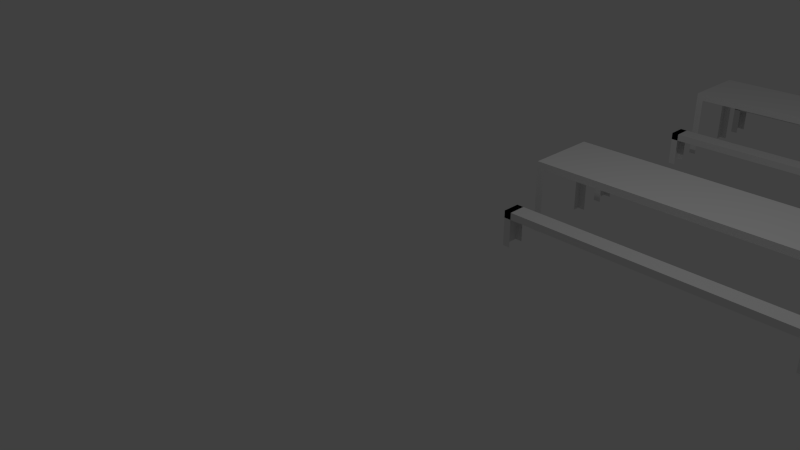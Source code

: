 # Source: food.blend  (saved by Blender 2.69.0; exported with 4.5.12 LTS)
import bpy
from mathutils import Matrix  # noqa: F401  (used for matrix-valued properties, if any)

bpy.ops.wm.read_factory_settings(use_empty=True)
scene = bpy.context.scene
scene.name = 'Scene'

# ---- collections
col_collection_1 = bpy.data.collections.new('Collection 1'); scene.collection.children.link(col_collection_1)

# ---- materials (node trees are filled in below, after node groups)
mat_walls = bpy.data.materials.new('Walls')
mat_walls.alpha_threshold = 0.0
mat_walls.use_transparent_shadow = False
mat_walls.roughness = 0.5
mat_walls.line_color = (0.0, 0.0, 0.0, 1.0)

# ---- material node trees

# ---- world
world_world = bpy.data.worlds.new('World'); scene.world = world_world
world_world.color = (0.05088, 0.05088, 0.05088)
world_world.use_sun_shadow = False
world_world.sun_shadow_jitter_overblur = 0.0
world_world.cycles.sampling_method = 'MANUAL'
world_world.cycles.sample_map_resolution = 256

# ---- cameras
cam_camera = bpy.data.cameras.new('Camera')
cam_camera.clip_end = 100.0
cam_camera.lens = 35.0
cam_camera.sensor_width = 32.0
cam_camera.sensor_height = 18.0
cam_camera.ortho_scale = 7.314
cam_camera.dof.focus_distance = 0.0
cam_camera.dof.aperture_fstop = 128.0

# ---- lights
light_lamp = bpy.data.lights.new('Lamp', 'POINT')
light_lamp.transmission_factor = 0.0
light_lamp.cutoff_distance = 30.0
light_lamp.energy = 100.0
light_lamp.shadow_buffer_clip_start = 1.001
light_lamp.shadow_soft_size = 0.1
light_lamp.shadow_maximum_resolution = 0.006
light_lamp.use_absolute_resolution = True
light_lamp.cycles.use_multiple_importance_sampling = False

# ---- meshes
me_walls = bpy.data.meshes.new('Walls')
me_walls.from_pydata([(13.25, 7.25, 0.0), (13.25, 7.75, 0.0), (13.75, 7.75, 0.0), (13.75, 7.25, 0.0), (13.25, 7.25, 1.0), (13.25, 7.75, 1.0), (13.75, 7.75, 1.0), (13.75, 7.25, 1.0), (13.25, 1.25, 0.0), (13.25, 1.75, 0.0), (13.75, 1.75, 0.0), (13.75, 1.25, 0.0), (13.25, 1.25, 1.0), (13.25, 1.75, 1.0), (13.75, 1.75, 1.0), (13.75, 1.25, 1.0), (6.0, 3.375, 0.4), (6.0, 3.625, 0.4), (10.0, 3.625, 0.4), (10.0, 3.375, 0.4), (6.0, 3.375, 0.5), (6.0, 3.625, 0.5), (10.0, 3.625, 0.5), (10.0, 3.375, 0.5), (6.1, 3.375, 0.4), (6.1, 3.625, 0.4), (6.1, 3.375, 0.5), (6.1, 3.625, 0.5), (6.0, 3.375, 0.0), (6.0, 3.625, 0.0), (6.1, 3.375, 0.0), (6.1, 3.625, 0.0), (9.9, 3.625, 0.4), (9.9, 3.375, 0.4), (9.9, 3.625, 0.5), (9.9, 3.375, 0.5), (10.0, 3.625, 0.0), (10.0, 3.375, 0.0), (9.9, 3.625, 0.0), (9.9, 3.375, 0.0), (6.0, 1.375, 0.4), (6.0, 1.625, 0.4), (10.0, 1.625, 0.4), (10.0, 1.375, 0.4), (6.0, 1.375, 0.5), (6.0, 1.625, 0.5), (10.0, 1.625, 0.5), (10.0, 1.375, 0.5), (6.1, 1.375, 0.4), (6.1, 1.625, 0.4), (6.1, 1.375, 0.5), (6.1, 1.625, 0.5), (6.0, 1.375, 0.0), (6.0, 1.625, 0.0), (6.1, 1.375, 0.0), (6.1, 1.625, 0.0), (9.9, 1.625, 0.4), (9.9, 1.375, 0.4), (9.9, 1.625, 0.5), (9.9, 1.375, 0.5), (10.0, 1.625, 0.0), (10.0, 1.375, 0.0), (9.9, 1.625, 0.0), (9.9, 1.375, 0.0), (10.0, 2.0, 0.0), (9.9, 2.0, 0.0), (10.0, 2.1, 0.0), (10.0, 2.0, 0.9), (9.9, 2.0, 0.9), (10.0, 2.1, 0.9), (10.0, 3.0, 0.0), (10.0, 2.9, 0.0), (9.9, 3.0, 0.0), (10.0, 3.0, 0.9), (10.0, 2.9, 0.9), (9.9, 3.0, 0.9), (6.0, 3.0, 0.0), (6.1, 3.0, 0.0), (6.0, 2.9, 0.0), (6.0, 3.0, 0.9), (6.1, 3.0, 0.9), (6.0, 2.9, 0.9), (6.0, 2.0, 0.0), (6.0, 2.1, 0.0), (6.1, 2.0, 0.0), (6.0, 2.0, 0.9), (6.0, 2.1, 0.9), (6.1, 2.0, 0.9), (6.0, 2.0, 0.9), (6.0, 3.0, 0.9), (10.0, 3.0, 0.9), (10.0, 2.0, 0.9), (6.0, 2.0, 1.0), (6.0, 3.0, 1.0), (10.0, 3.0, 1.0), (10.0, 2.0, 1.0), (6.0, 7.375, 0.4), (6.0, 7.625, 0.4), (10.0, 7.625, 0.4), (10.0, 7.375, 0.4), (6.0, 7.375, 0.5), (6.0, 7.625, 0.5), (10.0, 7.625, 0.5), (10.0, 7.375, 0.5), (6.1, 7.375, 0.4), (6.1, 7.625, 0.4), (6.1, 7.375, 0.5), (6.1, 7.625, 0.5), (6.0, 7.375, 0.0), (6.0, 7.625, 0.0), (6.1, 7.375, 0.0), (6.1, 7.625, 0.0), (9.9, 7.625, 0.4), (9.9, 7.375, 0.4), (9.9, 7.625, 0.5), (9.9, 7.375, 0.5), (10.0, 7.625, 0.0), (10.0, 7.375, 0.0), (9.9, 7.625, 0.0), (9.9, 7.375, 0.0), (6.0, 5.375, 0.4), (6.0, 5.625, 0.4), (10.0, 5.625, 0.4), (10.0, 5.375, 0.4), (6.0, 5.375, 0.5), (6.0, 5.625, 0.5), (10.0, 5.625, 0.5), (10.0, 5.375, 0.5), (6.1, 5.375, 0.4), (6.1, 5.625, 0.4), (6.1, 5.375, 0.5), (6.1, 5.625, 0.5), (6.0, 5.375, 0.0), (6.0, 5.625, 0.0), (6.1, 5.375, 0.0), (6.1, 5.625, 0.0), (9.9, 5.625, 0.4), (9.9, 5.375, 0.4), (9.9, 5.625, 0.5), (9.9, 5.375, 0.5), (10.0, 5.625, 0.0), (10.0, 5.375, 0.0), (9.9, 5.625, 0.0), (9.9, 5.375, 0.0), (10.0, 6.0, 0.0), (9.9, 6.0, 0.0), (10.0, 6.1, 0.0), (10.0, 6.0, 0.9), (9.9, 6.0, 0.9), (10.0, 6.1, 0.9), (10.0, 7.0, 0.0), (10.0, 6.9, 0.0), (9.9, 7.0, 0.0), (10.0, 7.0, 0.9), (10.0, 6.9, 0.9), (9.9, 7.0, 0.9), (6.0, 7.0, 0.0), (6.1, 7.0, 0.0), (6.0, 6.9, 0.0), (6.0, 7.0, 0.9), (6.1, 7.0, 0.9), (6.0, 6.9, 0.9), (6.0, 6.0, 0.0), (6.0, 6.1, 0.0), (6.1, 6.0, 0.0), (6.0, 6.0, 0.9), (6.0, 6.1, 0.9), (6.1, 6.0, 0.9), (6.0, 6.0, 0.9), (6.0, 7.0, 0.9), (10.0, 7.0, 0.9), (10.0, 6.0, 0.9), (6.0, 6.0, 1.0), (6.0, 7.0, 1.0), (10.0, 7.0, 1.0), (10.0, 6.0, 1.0), (1.0, 7.375, 0.4), (1.0, 7.625, 0.4), (5.0, 7.625, 0.4), (5.0, 7.375, 0.4), (1.0, 7.375, 0.5), (1.0, 7.625, 0.5), (5.0, 7.625, 0.5), (5.0, 7.375, 0.5), (1.1, 7.375, 0.4), (1.1, 7.625, 0.4), (1.1, 7.375, 0.5), (1.1, 7.625, 0.5), (1.0, 7.375, 0.0), (1.0, 7.625, 0.0), (1.1, 7.375, 0.0), (1.1, 7.625, 0.0), (4.9, 7.625, 0.4), (4.9, 7.375, 0.4), (4.9, 7.625, 0.5), (4.9, 7.375, 0.5), (5.0, 7.625, 0.0), (5.0, 7.375, 0.0), (4.9, 7.625, 0.0), (4.9, 7.375, 0.0), (1.0, 5.375, 0.4), (1.0, 5.625, 0.4), (5.0, 5.625, 0.4), (5.0, 5.375, 0.4), (1.0, 5.375, 0.5), (1.0, 5.625, 0.5), (5.0, 5.625, 0.5), (5.0, 5.375, 0.5), (1.1, 5.375, 0.4), (1.1, 5.625, 0.4), (1.1, 5.375, 0.5), (1.1, 5.625, 0.5), (1.0, 5.375, 0.0), (1.0, 5.625, 0.0), (1.1, 5.375, 0.0), (1.1, 5.625, 0.0), (4.9, 5.625, 0.4), (4.9, 5.375, 0.4), (4.9, 5.625, 0.5), (4.9, 5.375, 0.5), (5.0, 5.625, 0.0), (5.0, 5.375, 0.0), (4.9, 5.625, 0.0), (4.9, 5.375, 0.0), (5.0, 6.0, 0.0), (4.9, 6.0, 0.0), (5.0, 6.1, 0.0), (5.0, 6.0, 0.9), (4.9, 6.0, 0.9), (5.0, 6.1, 0.9), (5.0, 7.0, 0.0), (5.0, 6.9, 0.0), (4.9, 7.0, 0.0), (5.0, 7.0, 0.9), (5.0, 6.9, 0.9), (4.9, 7.0, 0.9), (1.0, 7.0, 0.0), (1.1, 7.0, 0.0), (1.0, 6.9, 0.0), (1.0, 7.0, 0.9), (1.1, 7.0, 0.9), (1.0, 6.9, 0.9), (1.0, 6.0, 0.0), (1.0, 6.1, 0.0), (1.1, 6.0, 0.0), (1.0, 6.0, 0.9), (1.0, 6.1, 0.9), (1.1, 6.0, 0.9), (1.0, 6.0, 0.9), (1.0, 7.0, 0.9), (5.0, 7.0, 0.9), (5.0, 6.0, 0.9), (1.0, 6.0, 1.0), (1.0, 7.0, 1.0), (5.0, 7.0, 1.0), (5.0, 6.0, 1.0), (1.0, 3.375, 0.4), (1.0, 3.625, 0.4), (5.0, 3.625, 0.4), (5.0, 3.375, 0.4), (1.0, 3.375, 0.5), (1.0, 3.625, 0.5), (5.0, 3.625, 0.5), (5.0, 3.375, 0.5), (1.1, 3.375, 0.4), (1.1, 3.625, 0.4), (1.1, 3.375, 0.5), (1.1, 3.625, 0.5), (1.0, 3.375, 0.0), (1.0, 3.625, 0.0), (1.1, 3.375, 0.0), (1.1, 3.625, 0.0), (4.9, 3.625, 0.4), (4.9, 3.375, 0.4), (4.9, 3.625, 0.5), (4.9, 3.375, 0.5), (5.0, 3.625, 0.0), (5.0, 3.375, 0.0), (4.9, 3.625, 0.0), (4.9, 3.375, 0.0), (1.0, 1.375, 0.4), (1.0, 1.625, 0.4), (5.0, 1.625, 0.4), (5.0, 1.375, 0.4), (1.0, 1.375, 0.5), (1.0, 1.625, 0.5), (5.0, 1.625, 0.5), (5.0, 1.375, 0.5), (1.1, 1.375, 0.4), (1.1, 1.625, 0.4), (1.1, 1.375, 0.5), (1.1, 1.625, 0.5), (1.0, 1.375, 0.0), (1.0, 1.625, 0.0), (1.1, 1.375, 0.0), (1.1, 1.625, 0.0), (4.9, 1.625, 0.4), (4.9, 1.375, 0.4), (4.9, 1.625, 0.5), (4.9, 1.375, 0.5), (5.0, 1.625, 0.0), (5.0, 1.375, 0.0), (4.9, 1.625, 0.0), (4.9, 1.375, 0.0), (5.0, 2.0, 0.0), (4.9, 2.0, 0.0), (5.0, 2.1, 0.0), (5.0, 2.0, 0.9), (4.9, 2.0, 0.9), (5.0, 2.1, 0.9), (5.0, 3.0, 0.0), (5.0, 2.9, 0.0), (4.9, 3.0, 0.0), (5.0, 3.0, 0.9), (5.0, 2.9, 0.9), (4.9, 3.0, 0.9), (1.0, 3.0, 0.0), (1.1, 3.0, 0.0), (1.0, 2.9, 0.0), (1.0, 3.0, 0.9), (1.1, 3.0, 0.9), (1.0, 2.9, 0.9), (1.0, 2.0, 0.0), (1.0, 2.1, 0.0), (1.1, 2.0, 0.0), (1.0, 2.0, 0.9), (1.0, 2.1, 0.9), (1.1, 2.0, 0.9), (1.0, 2.0, 0.9), (1.0, 3.0, 0.9), (5.0, 3.0, 0.9), (5.0, 2.0, 0.9), (1.0, 2.0, 1.0), (1.0, 3.0, 1.0), (5.0, 3.0, 1.0), (5.0, 2.0, 1.0), (14.0, 6.5, 0.0), (14.0, 6.4, 0.0), (13.9, 6.5, 0.0), (14.0, 6.5, 0.9), (14.0, 6.4, 0.9), (13.9, 6.5, 0.9), (13.0, 6.5, 0.0), (13.1, 6.5, 0.0), (13.0, 6.4, 0.0), (13.0, 6.5, 0.9), (13.1, 6.5, 0.9), (13.0, 6.4, 0.9), (13.0, 2.5, 0.0), (13.0, 2.6, 0.0), (13.1, 2.5, 0.0), (13.0, 2.5, 0.9), (13.0, 2.6, 0.9), (13.1, 2.5, 0.9), (14.0, 2.5, 0.0), (13.9, 2.5, 0.0), (14.0, 2.6, 0.0), (14.0, 2.5, 0.9), (13.9, 2.5, 0.9), (14.0, 2.6, 0.9), (14.0, 2.5, 0.9), (13.0, 2.5, 0.9), (13.0, 6.5, 0.9), (14.0, 6.5, 0.9), (14.0, 2.5, 1.0), (13.0, 2.5, 1.0), (13.0, 6.5, 1.0), (14.0, 6.5, 1.0)], [], [(4, 5, 1, 0), (5, 1, 2, 6), (6, 2, 3, 7), (7, 4, 0, 3), (0, 1, 2, 3), (12, 13, 9, 8), (13, 9, 10, 14), (14, 10, 11, 15), (15, 12, 8, 11), (8, 9, 10, 11), (16, 28, 30, 24), (21, 22, 18, 17), (18, 32, 38, 36), (23, 20, 16, 19), (23, 22, 21, 20), (21, 17, 25, 27), (20, 21, 27, 26), (16, 20, 26, 24), (25, 17, 29, 31), (17, 29, 28, 16), (16, 20, 21, 17), (23, 19, 33, 35), (22, 23, 35, 34), (18, 22, 34, 32), (33, 39, 37, 19), (19, 18, 36, 37), (23, 22, 18, 19), (40, 52, 54, 48), (45, 46, 42, 41), (42, 56, 62, 60), (47, 44, 40, 43), (47, 46, 45, 44), (45, 41, 49, 51), (44, 45, 51, 50), (40, 44, 50, 48), (49, 41, 53, 55), (41, 53, 52, 40), (40, 44, 45, 41), (47, 43, 57, 59), (46, 47, 59, 58), (42, 46, 58, 56), (57, 63, 61, 43), (43, 42, 60, 61), (47, 46, 42, 43), (67, 68, 65, 64), (69, 66, 64, 67), (73, 70, 71, 74), (75, 72, 70, 73), (79, 76, 77, 80), (81, 79, 76, 78), (85, 86, 83, 82), (87, 85, 82, 84), (92, 93, 89, 88), (93, 94, 90, 89), (94, 95, 91, 90), (95, 92, 88, 91), (95, 94, 93, 92), (96, 108, 110, 104), (101, 102, 98, 97), (98, 112, 118, 116), (103, 100, 96, 99), (103, 102, 101, 100), (101, 97, 105, 107), (100, 101, 107, 106), (96, 100, 106, 104), (105, 97, 109, 111), (97, 109, 108, 96), (96, 100, 101, 97), (103, 99, 113, 115), (102, 103, 115, 114), (98, 102, 114, 112), (113, 119, 117, 99), (99, 98, 116, 117), (103, 102, 98, 99), (120, 132, 134, 128), (125, 126, 122, 121), (122, 136, 142, 140), (127, 124, 120, 123), (127, 126, 125, 124), (125, 121, 129, 131), (124, 125, 131, 130), (120, 124, 130, 128), (129, 121, 133, 135), (121, 133, 132, 120), (120, 124, 125, 121), (127, 123, 137, 139), (126, 127, 139, 138), (122, 126, 138, 136), (137, 143, 141, 123), (123, 122, 140, 141), (127, 126, 122, 123), (147, 148, 145, 144), (149, 146, 144, 147), (153, 150, 151, 154), (155, 152, 150, 153), (159, 156, 157, 160), (161, 159, 156, 158), (165, 166, 163, 162), (167, 165, 162, 164), (172, 173, 169, 168), (173, 174, 170, 169), (174, 175, 171, 170), (175, 172, 168, 171), (175, 174, 173, 172), (176, 188, 190, 184), (181, 182, 178, 177), (178, 192, 198, 196), (183, 180, 176, 179), (183, 182, 181, 180), (181, 177, 185, 187), (180, 181, 187, 186), (176, 180, 186, 184), (185, 177, 189, 191), (177, 189, 188, 176), (176, 180, 181, 177), (183, 179, 193, 195), (182, 183, 195, 194), (178, 182, 194, 192), (193, 199, 197, 179), (179, 178, 196, 197), (183, 182, 178, 179), (200, 212, 214, 208), (205, 206, 202, 201), (202, 216, 222, 220), (207, 204, 200, 203), (207, 206, 205, 204), (205, 201, 209, 211), (204, 205, 211, 210), (200, 204, 210, 208), (209, 201, 213, 215), (201, 213, 212, 200), (200, 204, 205, 201), (207, 203, 217, 219), (206, 207, 219, 218), (202, 206, 218, 216), (217, 223, 221, 203), (203, 202, 220, 221), (207, 206, 202, 203), (227, 228, 225, 224), (229, 226, 224, 227), (233, 230, 231, 234), (235, 232, 230, 233), (239, 236, 237, 240), (241, 239, 236, 238), (245, 246, 243, 242), (247, 245, 242, 244), (252, 253, 249, 248), (253, 254, 250, 249), (254, 255, 251, 250), (255, 252, 248, 251), (255, 254, 253, 252), (256, 268, 270, 264), (261, 262, 258, 257), (258, 272, 278, 276), (263, 260, 256, 259), (263, 262, 261, 260), (261, 257, 265, 267), (260, 261, 267, 266), (256, 260, 266, 264), (265, 257, 269, 271), (257, 269, 268, 256), (256, 260, 261, 257), (263, 259, 273, 275), (262, 263, 275, 274), (258, 262, 274, 272), (273, 279, 277, 259), (259, 258, 276, 277), (263, 262, 258, 259), (280, 292, 294, 288), (285, 286, 282, 281), (282, 296, 302, 300), (287, 284, 280, 283), (287, 286, 285, 284), (285, 281, 289, 291), (284, 285, 291, 290), (280, 284, 290, 288), (289, 281, 293, 295), (281, 293, 292, 280), (280, 284, 285, 281), (287, 283, 297, 299), (286, 287, 299, 298), (282, 286, 298, 296), (297, 303, 301, 283), (283, 282, 300, 301), (287, 286, 282, 283), (307, 308, 305, 304), (309, 306, 304, 307), (313, 310, 311, 314), (315, 312, 310, 313), (319, 316, 317, 320), (321, 319, 316, 318), (325, 326, 323, 322), (327, 325, 322, 324), (332, 333, 329, 328), (333, 334, 330, 329), (334, 335, 331, 330), (335, 332, 328, 331), (335, 334, 333, 332), (339, 336, 337, 340), (341, 338, 336, 339), (345, 342, 343, 346), (347, 345, 342, 344), (351, 352, 349, 348), (353, 351, 348, 350), (357, 358, 355, 354), (359, 356, 354, 357), (364, 365, 361, 360), (365, 366, 362, 361), (366, 367, 363, 362), (367, 364, 360, 363), (367, 366, 365, 364)])
_uv = me_walls.uv_layers.new(name='UVMap')
_uv.uv.foreach_set('vector', [0.2778, 0.2469, 0.3395, 0.2469, 0.3395, 0.3704, 0.2778, 0.3704, 0.3395, 0.2469, 0.3395, 0.3704, 0.4012, 0.3704, 0.4012, 0.2469, 0.2778, 0.3704, 0.2778, 0.2469, 0.216, 0.2469, 0.216, 0.3704, 0.463, 0.3704, 0.463, 0.4321, 0.3395, 0.4321, 0.3395, 0.3704, 0.1543, 0.4321, 0.1543, 0.3704, 0.216, 0.3704, 0.216, 0.4321, 0.1543, 0.2469, 0.1543, 0.3086, 0.03086, 0.3086, 0.03086, 0.2469, 0.216, 0.4321, 0.3395, 0.4321, 0.3395, 0.3704, 0.216, 0.3704, 0.216, 0.3704, 0.216, 0.2469, 0.1543, 0.2469, 0.1543, 0.3704, 0.09259, 0.3086, 0.1543, 0.3086, 0.1543, 0.4321, 0.09259, 0.4321, 0.09259, 0.3704, 0.03086, 0.3704, 0.03086, 0.3086, 0.09259, 0.3086, 0.4321, 0.5062, 0.4321, 0.5556, 0.4444, 0.5556, 0.4444, 0.5062, 0.03086, 0.6543, 0.5247, 0.6543, 0.5247, 0.6667, 0.03086, 0.6667, 0.4136, 0.3272, 0.4136, 0.3148, 0.463, 0.3148, 0.463, 0.3272, 0.5247, 0.821, 0.03086, 0.821, 0.03086, 0.8086, 0.5247, 0.8086, 0.0, 0.2469, 0.03086, 0.2469, 0.03086, 0.7407, 8.83e-08, 0.7407, 0.6235, 0.6543, 0.6358, 0.6543, 0.6358, 0.6667, 0.6235, 0.6667, 0.7716, 0.716, 0.7716, 0.6852, 0.784, 0.6852, 0.784, 0.716, 0.4321, 0.5062, 0.4321, 0.4938, 0.4444, 0.4938, 0.4444, 0.5062, 0.6358, 0.6667, 0.6358, 0.6543, 0.6852, 0.6543, 0.6852, 0.6667, 0.3395, 0.4815, 0.3395, 0.4321, 0.3086, 0.4321, 0.3086, 0.4815, 0.3086, 0.4815, 0.3086, 0.4938, 0.3395, 0.4938, 0.3395, 0.4815, 0.6235, 0.6914, 0.6358, 0.6914, 0.6358, 0.7037, 0.6235, 0.7037, 0.7593, 0.716, 0.7593, 0.7469, 0.7469, 0.7469, 0.7469, 0.716, 0.4136, 0.3272, 0.4012, 0.3272, 0.4012, 0.3148, 0.4136, 0.3148, 0.6358, 0.7037, 0.6852, 0.7037, 0.6852, 0.6914, 0.6358, 0.6914, 0.1049, 0.463, 0.1049, 0.4321, 0.1543, 0.4321, 0.1543, 0.463, 0.09259, 0.463, 0.09259, 0.4321, 0.1049, 0.4321, 0.1049, 0.463, 0.4198, 0.5062, 0.4198, 0.5556, 0.4321, 0.5556, 0.4321, 0.5062, 0.9259, 0.4938, 0.9259, 0.0, 0.9383, 0.0, 0.9383, 0.4938, 0.4136, 0.3395, 0.4136, 0.3272, 0.463, 0.3272, 0.463, 0.3395, 0.5247, 0.8827, 0.03086, 0.8827, 0.03086, 0.8704, 0.5247, 0.8704, 0.4649, 0.8488, 0.4341, 0.8488, 0.4341, 0.355, 0.4649, 0.355, 0.4136, 0.5556, 0.4259, 0.5556, 0.4259, 0.5679, 0.4136, 0.5679, 0.03086, 0.7531, 7.727e-08, 0.7531, 7.727e-08, 0.7407, 0.03086, 0.7407, 0.4198, 0.5062, 0.4198, 0.4938, 0.4321, 0.4938, 0.4321, 0.5062, 0.4259, 0.5679, 0.4259, 0.5556, 0.4753, 0.5556, 0.4753, 0.5679, 0.463, 0.2963, 0.463, 0.2469, 0.4321, 0.2469, 0.4321, 0.2963, 0.4321, 0.2963, 0.4321, 0.3086, 0.463, 0.3086, 0.463, 0.2963, 0.4568, 0.4938, 0.4568, 0.5062, 0.4444, 0.5062, 0.4444, 0.4938, 0.3457, 0.5864, 0.3765, 0.5864, 0.3765, 0.5988, 0.3457, 0.5988, 0.4136, 0.3395, 0.4012, 0.3395, 0.4012, 0.3272, 0.4136, 0.3272, 0.4444, 0.5062, 0.4444, 0.5556, 0.4568, 0.5556, 0.4568, 0.5062, 0.4938, 0.358, 0.463, 0.358, 0.463, 0.3086, 0.4938, 0.3086, 0.4938, 0.3704, 0.463, 0.3704, 0.463, 0.358, 0.4938, 0.358, 0.2778, 0.5617, 0.2778, 0.5741, 0.1667, 0.5741, 0.1667, 0.5617, 0.3272, 0.4938, 0.3272, 0.6049, 0.3395, 0.6049, 0.3395, 0.4938, 0.5864, 0.7407, 0.5864, 0.6296, 0.5741, 0.6296, 0.5741, 0.7407, 0.1173, 0.4877, 0.1173, 0.5988, 0.1296, 0.5988, 0.1296, 0.4877, 0.04321, 0.4877, 0.04321, 0.5988, 0.05556, 0.5988, 0.05556, 0.4877, 0.3765, 0.5988, 0.3765, 0.5864, 0.4877, 0.5864, 0.4877, 0.5988, 0.1049, 0.5988, 0.09259, 0.5988, 0.09259, 0.4877, 0.1049, 0.4877, 0.1667, 0.5617, 0.1667, 0.5494, 0.2778, 0.5494, 0.2778, 0.5617, 0.3889, 0.463, 0.3889, 0.5864, 0.3765, 0.5864, 0.3765, 0.463, 0.03086, 0.6667, 0.5247, 0.6667, 0.5247, 0.679, 0.03086, 0.679, 0.4753, 0.3704, 0.4753, 0.4938, 0.463, 0.4938, 0.463, 0.3704, 0.5247, 0.8704, 0.03086, 0.8704, 0.03086, 0.858, 0.5247, 0.858, 0.5065, 0.6462, 0.3831, 0.6462, 0.3831, 0.1524, 0.5065, 0.1524, 0.7346, 0.7284, 0.7346, 0.7778, 0.7469, 0.7778, 0.7469, 0.7284, 0.8889, 0.4938, 0.8889, 0.0, 0.9012, 0.0, 0.9012, 0.4938, 0.6358, 0.6914, 0.6358, 0.679, 0.6852, 0.679, 0.6852, 0.6914, 0.5247, 0.8457, 0.03086, 0.8457, 0.03086, 0.8333, 0.5247, 0.8333, 0.8642, 0.4938, 0.8333, 0.4938, 0.8333, 0.0, 0.8642, 0.0, 0.3086, 0.6049, 0.321, 0.6049, 0.321, 0.6173, 0.3086, 0.6173, 0.7716, 0.7469, 0.7716, 0.716, 0.784, 0.716, 0.784, 0.7469, 0.7346, 0.7284, 0.7346, 0.716, 0.7469, 0.716, 0.7469, 0.7284, 0.321, 0.6173, 0.321, 0.6049, 0.3704, 0.6049, 0.3704, 0.6173, 0.08025, 0.4012, 0.03086, 0.4012, 0.03086, 0.4321, 0.08025, 0.4321, 0.08025, 0.4321, 0.09259, 0.4321, 0.09259, 0.4012, 0.08025, 0.4012, 0.6235, 0.7037, 0.6358, 0.7037, 0.6358, 0.716, 0.6235, 0.716, 0.4136, 0.5556, 0.4136, 0.5864, 0.4012, 0.5864, 0.4012, 0.5556, 0.6358, 0.6914, 0.6235, 0.6914, 0.6235, 0.679, 0.6358, 0.679, 0.6358, 0.716, 0.6852, 0.716, 0.6852, 0.7037, 0.6358, 0.7037, 0.04321, 0.4012, 0.04321, 0.3704, 0.09259, 0.3704, 0.09259, 0.4012, 0.03086, 0.4012, 0.03086, 0.3704, 0.04321, 0.3704, 0.04321, 0.4012, 0.6111, 0.7654, 0.6605, 0.7654, 0.6605, 0.7531, 0.6111, 0.7531, 0.8765, 0.4938, 0.8765, 0.0, 0.8889, 0.0, 0.8889, 0.4938, 0.6358, 0.679, 0.6358, 0.6667, 0.6852, 0.6667, 0.6852, 0.679, 0.5247, 0.7963, 0.03086, 0.7963, 0.03086, 0.784, 0.5247, 0.784, 0.8333, 0.4938, 0.8025, 0.4938, 0.8025, 0.0, 0.8333, 0.0, 0.4136, 0.5679, 0.4259, 0.5679, 0.4259, 0.5802, 0.4136, 0.5802, 0.537, 0.784, 0.537, 0.7531, 0.5494, 0.7531, 0.5494, 0.784, 0.6111, 0.7654, 0.5988, 0.7654, 0.5988, 0.7531, 0.6111, 0.7531, 0.4259, 0.5802, 0.4259, 0.5679, 0.4753, 0.5679, 0.4753, 0.5802, 0.4321, 0.4815, 0.4321, 0.4321, 0.4012, 0.4321, 0.4012, 0.4815, 0.4012, 0.4815, 0.4012, 0.4938, 0.4321, 0.4938, 0.4321, 0.4815, 0.4136, 0.4938, 0.4136, 0.5062, 0.4012, 0.5062, 0.4012, 0.4938, 0.4753, 0.4938, 0.4753, 0.5247, 0.463, 0.5247, 0.463, 0.4938, 0.6358, 0.679, 0.6235, 0.679, 0.6235, 0.6667, 0.6358, 0.6667, 0.4012, 0.5062, 0.4012, 0.5556, 0.4136, 0.5556, 0.4136, 0.5062, 0.3519, 0.463, 0.3519, 0.4321, 0.4012, 0.4321, 0.4012, 0.463, 0.3395, 0.463, 0.3395, 0.4321, 0.3519, 0.4321, 0.3519, 0.463, 0.2778, 0.5, 0.2778, 0.5123, 0.1667, 0.5123, 0.1667, 0.5, 0.6235, 0.6543, 0.7346, 0.6543, 0.7346, 0.642, 0.6235, 0.642, 0.1667, 0.5864, 0.2778, 0.5864, 0.2778, 0.5741, 0.1667, 0.5741, 0.05556, 0.4877, 0.05556, 0.5988, 0.0679, 0.5988, 0.0679, 0.4877, 0.6111, 0.6296, 0.6111, 0.7407, 0.6235, 0.7407, 0.6235, 0.6296, 0.3765, 0.6111, 0.3765, 0.5988, 0.4877, 0.5988, 0.4877, 0.6111, 0.03086, 0.4877, 0.03086, 0.4753, 0.142, 0.4753, 0.142, 0.4877, 0.142, 0.5988, 0.1296, 0.5988, 0.1296, 0.4877, 0.142, 0.4877, 0.2778, 0.5, 0.1543, 0.5, 0.1543, 0.4877, 0.2778, 0.4877, 0.8642, 0.4938, 0.8642, 0.0, 0.8765, 0.0, 0.8765, 0.4938, 0.2778, 0.4753, 0.1543, 0.4753, 0.1543, 0.463, 0.2778, 0.463, 0.5247, 0.9074, 0.03086, 0.9074, 0.03086, 0.8951, 0.5247, 0.8951, 0.7407, 0.4938, 0.6173, 0.4938, 0.6173, 1.177e-07, 0.7407, 0.0, 0.7222, 0.7037, 0.7222, 0.6543, 0.7099, 0.6543, 0.7099, 0.7037, 0.9136, 0.4938, 0.9136, 0.0, 0.9259, 0.0, 0.9259, 0.4938, 0.5864, 0.7407, 0.5864, 0.7531, 0.537, 0.7531, 0.537, 0.7407, 0.5247, 0.8333, 0.03086, 0.8333, 0.03086, 0.821, 0.5247, 0.821, 0.7407, 0.0, 0.7716, 0.0, 0.7716, 0.4938, 0.7407, 0.4938, 0.7593, 0.716, 0.7593, 0.7037, 0.7716, 0.7037, 0.7716, 0.716, 0.6852, 0.7407, 0.6852, 0.7716, 0.6728, 0.7716, 0.6728, 0.7407, 0.7222, 0.7037, 0.7222, 0.716, 0.7099, 0.716, 0.7099, 0.7037, 0.7716, 0.7037, 0.7593, 0.7037, 0.7593, 0.6543, 0.7716, 0.6543, 0.4012, 0.2593, 0.4012, 0.3086, 0.4321, 0.3086, 0.4321, 0.2593, 0.4321, 0.2593, 0.4321, 0.2469, 0.4012, 0.2469, 0.4012, 0.2593, 0.7099, 0.716, 0.7099, 0.7284, 0.6975, 0.7284, 0.6975, 0.716, 0.5988, 0.7531, 0.5988, 0.784, 0.5864, 0.784, 0.5864, 0.7531, 0.5864, 0.7407, 0.5988, 0.7407, 0.5988, 0.7531, 0.5864, 0.7531, 0.6975, 0.7284, 0.6975, 0.7778, 0.7099, 0.7778, 0.7099, 0.7284, 0.4136, 0.3704, 0.4136, 0.3395, 0.463, 0.3395, 0.463, 0.3704, 0.4012, 0.3704, 0.4012, 0.3395, 0.4136, 0.3395, 0.4136, 0.3704, 0.4877, 0.5432, 0.4877, 0.4938, 0.4753, 0.4938, 0.4753, 0.5432, 0.5247, 0.642, 0.03086, 0.642, 0.03086, 0.6296, 0.5247, 0.6296, 0.6481, 0.7407, 0.6481, 0.7531, 0.5988, 0.7531, 0.5988, 0.7407, 0.5247, 0.784, 0.03086, 0.784, 0.03086, 0.7716, 0.5247, 0.7716, 0.7716, 0.0, 0.8025, 0.0, 0.8025, 0.4938, 0.7716, 0.4938, 0.7469, 0.716, 0.7469, 0.7037, 0.7593, 0.7037, 0.7593, 0.716, 0.7716, 0.716, 0.7716, 0.7469, 0.7593, 0.7469, 0.7593, 0.716, 0.4877, 0.5432, 0.4877, 0.5556, 0.4753, 0.5556, 0.4753, 0.5432, 0.7593, 0.7037, 0.7469, 0.7037, 0.7469, 0.6543, 0.7593, 0.6543, 0.3086, 0.4815, 0.3086, 0.4321, 0.2778, 0.4321, 0.2778, 0.4815, 0.2778, 0.4815, 0.2778, 0.4938, 0.3086, 0.4938, 0.3086, 0.4815, 0.7346, 0.716, 0.7346, 0.7284, 0.7222, 0.7284, 0.7222, 0.716, 0.7716, 0.7469, 0.7716, 0.7778, 0.7593, 0.7778, 0.7593, 0.7469, 0.6481, 0.7407, 0.6605, 0.7407, 0.6605, 0.7531, 0.6481, 0.7531, 0.7222, 0.7284, 0.7222, 0.7778, 0.7346, 0.7778, 0.7346, 0.7284, 0.2037, 0.4321, 0.2037, 0.463, 0.1543, 0.463, 0.1543, 0.4321, 0.216, 0.4321, 0.216, 0.463, 0.2037, 0.463, 0.2037, 0.4321, 0.03086, 0.6111, 0.03086, 0.5988, 0.142, 0.5988, 0.142, 0.6111, 0.1667, 0.6235, 0.2778, 0.6235, 0.2778, 0.6111, 0.1667, 0.6111, 0.03086, 0.6235, 0.142, 0.6235, 0.142, 0.6111, 0.03086, 0.6111, 0.5617, 0.6296, 0.5617, 0.7407, 0.5741, 0.7407, 0.5741, 0.6296, 0.3086, 0.6049, 0.3086, 0.4938, 0.2963, 0.4938, 0.2963, 0.6049, 0.3765, 0.6235, 0.3765, 0.6111, 0.4877, 0.6111, 0.4877, 0.6235, 0.1667, 0.5494, 0.1667, 0.537, 0.2778, 0.537, 0.2778, 0.5494, 0.2901, 0.6049, 0.2778, 0.6049, 0.2778, 0.4938, 0.2901, 0.4938, 0.2778, 0.4877, 0.1543, 0.4877, 0.1543, 0.4753, 0.2778, 0.4753, 0.9136, 0.0, 0.9136, 0.4938, 0.9012, 0.4938, 0.9012, 1.619e-09, 0.4877, 0.3704, 0.4877, 0.4938, 0.4753, 0.4938, 0.4753, 0.3704, 0.5247, 0.9198, 0.03086, 0.9198, 0.03086, 0.9074, 0.5247, 0.9074, 0.4938, 1.177e-07, 0.6173, 0.0, 0.6173, 0.4938, 0.4938, 0.4938, 0.6975, 0.7037, 0.6975, 0.6543, 0.6852, 0.6543, 0.6852, 0.7037, 0.5247, 0.6543, 0.03086, 0.6543, 0.03086, 0.642, 0.5247, 0.642, 0.6728, 0.7284, 0.6728, 0.7407, 0.6235, 0.7407, 0.6235, 0.7284, 0.5247, 0.8086, 0.03086, 0.8086, 0.03086, 0.7963, 0.5247, 0.7963, 0.03086, 0.7407, 0.03086, 0.7099, 0.5247, 0.7099, 0.5247, 0.7407, 0.7346, 0.716, 0.7346, 0.7037, 0.7469, 0.7037, 0.7469, 0.716, 0.3086, 0.6173, 0.2778, 0.6173, 0.2778, 0.6049, 0.3086, 0.6049, 0.6975, 0.7037, 0.6975, 0.716, 0.6852, 0.716, 0.6852, 0.7037, 0.7469, 0.7037, 0.7346, 0.7037, 0.7346, 0.6543, 0.7469, 0.6543, 0.463, 0.2593, 0.463, 0.3086, 0.4938, 0.3086, 0.4938, 0.2593, 0.4938, 0.2593, 0.4938, 0.2469, 0.463, 0.2469, 0.463, 0.2593, 0.7222, 0.716, 0.7222, 0.7284, 0.7099, 0.7284, 0.7099, 0.716, 0.7593, 0.7469, 0.7593, 0.7778, 0.7469, 0.7778, 0.7469, 0.7469, 0.6728, 0.7284, 0.6852, 0.7284, 0.6852, 0.7407, 0.6728, 0.7407, 0.7099, 0.7284, 0.7099, 0.7778, 0.7222, 0.7778, 0.7222, 0.7284, 0.08025, 0.4321, 0.08025, 0.463, 0.03086, 0.463, 0.03086, 0.4321, 0.09259, 0.4321, 0.09259, 0.463, 0.08025, 0.463, 0.08025, 0.4321, 0.7099, 0.7037, 0.7099, 0.6543, 0.6975, 0.6543, 0.6975, 0.7037, 0.963, 0.0, 0.963, 0.4938, 0.9506, 0.4938, 0.9506, 1.472e-10, 0.6358, 0.7284, 0.6358, 0.716, 0.6852, 0.716, 0.6852, 0.7284, 0.5247, 0.858, 0.03086, 0.858, 0.03086, 0.8457, 0.5247, 0.8457, 0.4282, 0.2991, 0.4591, 0.2991, 0.4591, 0.7929, 0.4282, 0.7929, 0.7222, 0.716, 0.7222, 0.7037, 0.7346, 0.7037, 0.7346, 0.716, 0.7593, 0.6235, 0.7593, 0.6543, 0.7469, 0.6543, 0.7469, 0.6235, 0.7099, 0.7037, 0.7099, 0.716, 0.6975, 0.716, 0.6975, 0.7037, 0.7346, 0.7037, 0.7222, 0.7037, 0.7222, 0.6543, 0.7346, 0.6543, 0.2284, 0.463, 0.2778, 0.463, 0.2778, 0.4321, 0.2284, 0.4321, 0.2284, 0.4321, 0.216, 0.4321, 0.216, 0.463, 0.2284, 0.463, 0.6975, 0.716, 0.6975, 0.7284, 0.6852, 0.7284, 0.6852, 0.716, 0.7716, 0.6235, 0.7716, 0.6543, 0.7593, 0.6543, 0.7593, 0.6235, 0.6358, 0.7284, 0.6235, 0.7284, 0.6235, 0.716, 0.6358, 0.716, 0.6852, 0.7284, 0.6852, 0.7778, 0.6975, 0.7778, 0.6975, 0.7284, 0.463, 0.4815, 0.4321, 0.4815, 0.4321, 0.4321, 0.463, 0.4321, 0.463, 0.4938, 0.4321, 0.4938, 0.4321, 0.4815, 0.463, 0.4815, 0.1667, 0.6111, 0.1667, 0.5988, 0.2778, 0.5988, 0.2778, 0.6111, 0.1543, 0.5, 0.1543, 0.6111, 0.1667, 0.6111, 0.1667, 0.5, 0.5494, 0.7407, 0.5494, 0.6296, 0.537, 0.6296, 0.537, 0.7407, 0.5494, 0.6296, 0.5494, 0.7407, 0.5617, 0.7407, 0.5617, 0.6296, 0.08025, 0.5988, 0.08025, 0.4877, 0.0679, 0.4877, 0.0679, 0.5988, 0.1667, 0.5988, 0.1667, 0.5864, 0.2778, 0.5864, 0.2778, 0.5988, 0.321, 0.6049, 0.3086, 0.6049, 0.3086, 0.4938, 0.321, 0.4938, 0.537, 0.7407, 0.5247, 0.7407, 0.5247, 0.6296, 0.537, 0.6296, 0.4012, 0.463, 0.4012, 0.5864, 0.3889, 0.5864, 0.3889, 0.463, 0.9506, 0.0, 0.9506, 0.4938, 0.9383, 0.4938, 0.9383, 1.472e-10, 0.3765, 0.463, 0.3765, 0.5864, 0.3642, 0.5864, 0.3642, 0.463, 0.5247, 0.8951, 0.03086, 0.8951, 0.03086, 0.8827, 0.5247, 0.8827, 0.4006, 0.3283, 0.524, 0.3283, 0.524, 0.8221, 0.4006, 0.8221, 0.1667, 0.537, 0.2778, 0.537, 0.2778, 0.5247, 0.1667, 0.5247, 0.03086, 0.4877, 0.03086, 0.5988, 0.04321, 0.5988, 0.04321, 0.4877, 0.1049, 0.4877, 0.1049, 0.5988, 0.1173, 0.5988, 0.1173, 0.4877, 0.03086, 0.4753, 0.03086, 0.463, 0.142, 0.463, 0.142, 0.4753, 0.5988, 0.7407, 0.5864, 0.7407, 0.5864, 0.6296, 0.5988, 0.6296, 0.6235, 0.642, 0.6235, 0.6296, 0.7346, 0.6296, 0.7346, 0.642, 0.1667, 0.5247, 0.1667, 0.5123, 0.2778, 0.5123, 0.2778, 0.5247, 0.6111, 0.7407, 0.6111, 0.6296, 0.5988, 0.6296, 0.5988, 0.7407, 0.3519, 0.5864, 0.3519, 0.463, 0.3642, 0.463, 0.3642, 0.5864, 1.0, 0.4938, 1.0, 0.9877, 0.9877, 0.9877, 0.9877, 0.4938, 0.3395, 0.5864, 0.3395, 0.463, 0.3519, 0.463, 0.3519, 0.5864, 0.9753, 0.0, 0.9753, 0.4938, 0.963, 0.4938, 0.963, 0.0, 0.4142, 0.297, 0.5376, 0.297, 0.5376, 0.7908, 0.4142, 0.7908])
me_walls.materials.append(mat_walls)
me_walls.use_remesh_preserve_volume = False
me_walls.use_remesh_preserve_attributes = False
me_walls.use_mirror_vertex_groups = False
me_walls.update()

# ---- objects
ob_walls = bpy.data.objects.new('Walls', me_walls)
ob_lamp = bpy.data.objects.new('Lamp', light_lamp)
ob_camera = bpy.data.objects.new('Camera', cam_camera)

# ---- transforms, parenting, visibility, modifiers, constraints
ob_walls.location = (0.0, 0.0, 0.0)
ob_walls.lineart.crease_threshold = 0.0
ob_lamp.location = (4.076, 1.005, 5.904)
ob_lamp.rotation_euler = (0.6503, 0.05522, 1.866)
ob_lamp.lock_rotations_4d = False
ob_lamp.empty_display_type = 'ARROWS'
ob_lamp.color = (0.0, 0.0, 0.0, 0.0)
ob_lamp.lineart.crease_threshold = 0.0
ob_camera.location = (7.481, -6.508, 5.344)
ob_camera.rotation_euler = (1.109, 0.01082, 0.8149)
ob_camera.lock_rotations_4d = False
ob_camera.empty_display_type = 'ARROWS'
ob_camera.color = (0.0, 0.0, 0.0, 0.0)
ob_camera.display_type = 'WIRE'
ob_camera.lineart.crease_threshold = 0.0

# ---- collection membership
col_collection_1.objects.link(ob_walls)
col_collection_1.objects.link(ob_lamp)
col_collection_1.objects.link(ob_camera)

# ---- scene / render settings (as saved in the file)
scene.camera = ob_camera
scene.frame_start = 1; scene.frame_end = 250; scene.frame_set(1)
scene.render.engine = 'BLENDER_EEVEE_NEXT'
scene.render.image_settings.compression = 90
scene.render.resolution_percentage = 50
scene.render.dither_intensity = 0.0
scene.cycles.use_denoising = False
scene.cycles.samples = 10
scene.cycles.sampling_pattern = 'TABULATED_SOBOL'
scene.cycles.light_sampling_threshold = 0.0
scene.cycles.use_adaptive_sampling = False
scene.cycles.use_light_tree = False
scene.cycles.blur_glossy = 0.0
scene.cycles.volume_bounces = 1
scene.cycles.pixel_filter_type = 'GAUSSIAN'
scene.cycles.sample_clamp_indirect = 0.0
scene.view_settings.view_transform = 'Standard'
bpy.context.view_layer.update()
